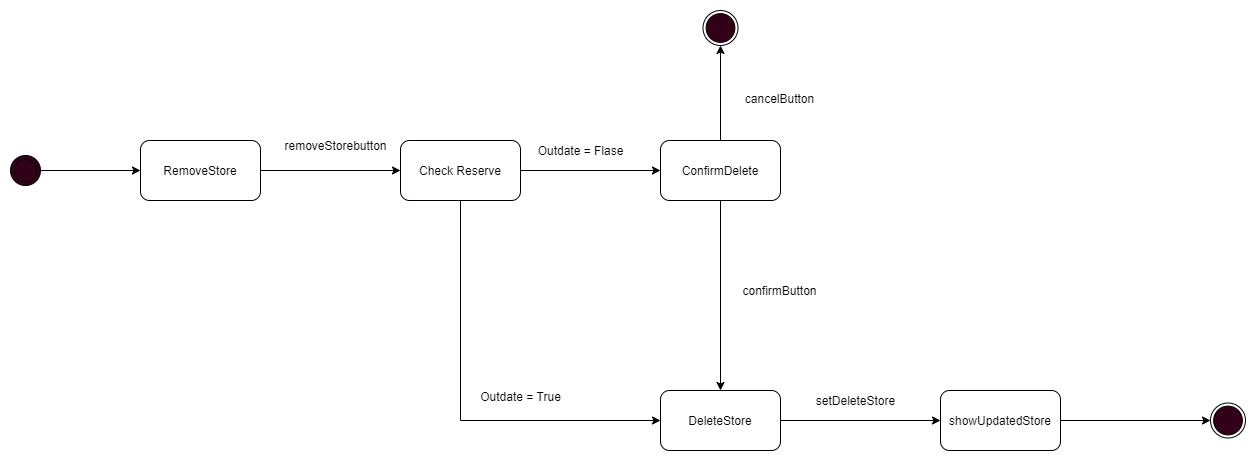

The diagram above was exported from draw.io. Its source (the exported page's mxGraphModel, read from the mxfile embedded in the PNG):
<mxGraphModel dx="1277" dy="588" grid="1" gridSize="10" guides="1" tooltips="1" connect="1" arrows="1" fold="1" page="1" pageScale="1" pageWidth="1100" pageHeight="850" background="#ffffff" math="0" shadow="0">
  <root>
    <mxCell id="0" />
    <mxCell id="1" parent="0" />
    <mxCell id="duSJSfk23kxRsG6SLBDq-7" style="edgeStyle=orthogonalEdgeStyle;rounded=0;orthogonalLoop=1;jettySize=auto;html=1;" parent="1" source="duSJSfk23kxRsG6SLBDq-1" target="duSJSfk23kxRsG6SLBDq-6" edge="1">
      <mxGeometry relative="1" as="geometry" />
    </mxCell>
    <mxCell id="duSJSfk23kxRsG6SLBDq-1" value="RemoveStore" style="rounded=1;whiteSpace=wrap;html=1;" parent="1" vertex="1">
      <mxGeometry x="210" y="310" width="120" height="60" as="geometry" />
    </mxCell>
    <mxCell id="duSJSfk23kxRsG6SLBDq-4" style="edgeStyle=orthogonalEdgeStyle;rounded=0;orthogonalLoop=1;jettySize=auto;html=1;entryX=0;entryY=0.5;entryDx=0;entryDy=0;" parent="1" source="duSJSfk23kxRsG6SLBDq-2" target="duSJSfk23kxRsG6SLBDq-1" edge="1">
      <mxGeometry relative="1" as="geometry" />
    </mxCell>
    <mxCell id="duSJSfk23kxRsG6SLBDq-2" value="" style="ellipse;shape=doubleEllipse;whiteSpace=wrap;html=1;aspect=fixed;fillColor=#33001A;strokeColor=#000000;" parent="1" vertex="1">
      <mxGeometry x="80" y="325" width="30" height="30" as="geometry" />
    </mxCell>
    <mxCell id="duSJSfk23kxRsG6SLBDq-21" style="edgeStyle=orthogonalEdgeStyle;rounded=0;orthogonalLoop=1;jettySize=auto;html=1;entryX=0;entryY=0.5;entryDx=0;entryDy=0;" parent="1" source="duSJSfk23kxRsG6SLBDq-6" target="duSJSfk23kxRsG6SLBDq-18" edge="1">
      <mxGeometry relative="1" as="geometry" />
    </mxCell>
    <mxCell id="duSJSfk23kxRsG6SLBDq-36" style="edgeStyle=orthogonalEdgeStyle;rounded=0;orthogonalLoop=1;jettySize=auto;html=1;entryX=0;entryY=0.5;entryDx=0;entryDy=0;" parent="1" source="duSJSfk23kxRsG6SLBDq-6" target="duSJSfk23kxRsG6SLBDq-30" edge="1">
      <mxGeometry relative="1" as="geometry">
        <mxPoint x="530" y="590" as="targetPoint" />
        <Array as="points">
          <mxPoint x="530" y="590" />
        </Array>
      </mxGeometry>
    </mxCell>
    <mxCell id="duSJSfk23kxRsG6SLBDq-6" value="Check Reserve" style="rounded=1;whiteSpace=wrap;html=1;strokeColor=#000000;fillColor=#FFFFFF;" parent="1" vertex="1">
      <mxGeometry x="470" y="310" width="120" height="60" as="geometry" />
    </mxCell>
    <mxCell id="duSJSfk23kxRsG6SLBDq-11" value="removeStorebutton" style="text;html=1;align=center;verticalAlign=middle;resizable=0;points=[];autosize=1;" parent="1" vertex="1">
      <mxGeometry x="345" y="305" width="120" height="20" as="geometry" />
    </mxCell>
    <mxCell id="duSJSfk23kxRsG6SLBDq-23" style="edgeStyle=orthogonalEdgeStyle;rounded=0;orthogonalLoop=1;jettySize=auto;html=1;entryX=0.5;entryY=0;entryDx=0;entryDy=0;" parent="1" source="duSJSfk23kxRsG6SLBDq-18" target="duSJSfk23kxRsG6SLBDq-30" edge="1">
      <mxGeometry relative="1" as="geometry">
        <mxPoint x="790" y="550" as="targetPoint" />
      </mxGeometry>
    </mxCell>
    <mxCell id="duSJSfk23kxRsG6SLBDq-26" style="edgeStyle=orthogonalEdgeStyle;rounded=0;orthogonalLoop=1;jettySize=auto;html=1;entryX=0.5;entryY=1;entryDx=0;entryDy=0;" parent="1" source="duSJSfk23kxRsG6SLBDq-18" target="duSJSfk23kxRsG6SLBDq-28" edge="1">
      <mxGeometry relative="1" as="geometry">
        <mxPoint x="810" y="240" as="targetPoint" />
      </mxGeometry>
    </mxCell>
    <mxCell id="duSJSfk23kxRsG6SLBDq-18" value="ConfirmDelete" style="rounded=1;whiteSpace=wrap;html=1;strokeColor=#000000;fillColor=#FFFFFF;" parent="1" vertex="1">
      <mxGeometry x="730" y="310" width="120" height="60" as="geometry" />
    </mxCell>
    <mxCell id="duSJSfk23kxRsG6SLBDq-20" value="Outdate = True" style="text;html=1;align=center;verticalAlign=middle;resizable=0;points=[];autosize=1;" parent="1" vertex="1">
      <mxGeometry x="540" y="555.63" width="100" height="20" as="geometry" />
    </mxCell>
    <mxCell id="duSJSfk23kxRsG6SLBDq-22" value="Outdate = Flase" style="text;html=1;align=center;verticalAlign=middle;resizable=0;points=[];autosize=1;" parent="1" vertex="1">
      <mxGeometry x="600" y="310" width="100" height="20" as="geometry" />
    </mxCell>
    <mxCell id="duSJSfk23kxRsG6SLBDq-24" value="cancelButton" style="text;html=1;align=center;verticalAlign=middle;resizable=0;points=[];autosize=1;" parent="1" vertex="1">
      <mxGeometry x="804.38" y="258" width="90" height="20" as="geometry" />
    </mxCell>
    <mxCell id="duSJSfk23kxRsG6SLBDq-25" value="&lt;span style=&quot;font-family: monospace ; font-size: 0px&quot;&gt;%3CmxGraphModel%3E%3Croot%3E%3CmxCell%20id%3D%220%22%2F%3E%3CmxCell%20id%3D%221%22%20parent%3D%220%22%2F%3E%3CmxCell%20id%3D%222%22%20value%3D%22delete%20%3D%20True%22%20style%3D%22text%3Bhtml%3D1%3Balign%3Dcenter%3BverticalAlign%3Dmiddle%3Bresizable%3D0%3Bpoints%3D%5B%5D%3Bautosize%3D1%3B%22%20vertex%3D%221%22%20parent%3D%221%22%3E%3CmxGeometry%20x%3D%22795%22%20y%3D%22405%22%20width%3D%2290%22%20height%3D%2220%22%20as%3D%22geometry%22%2F%3E%3C%2FmxCell%3E%3C%2Froot%3E%3C%2FmxGraphModel%3E&lt;/span&gt;" style="text;html=1;align=center;verticalAlign=middle;resizable=0;points=[];autosize=1;" parent="1" vertex="1">
      <mxGeometry x="858" y="258" width="20" height="20" as="geometry" />
    </mxCell>
    <mxCell id="duSJSfk23kxRsG6SLBDq-27" value="confirmButton" style="text;html=1;align=center;verticalAlign=middle;resizable=0;points=[];autosize=1;" parent="1" vertex="1">
      <mxGeometry x="804.38" y="450" width="90" height="20" as="geometry" />
    </mxCell>
    <mxCell id="duSJSfk23kxRsG6SLBDq-28" value="" style="ellipse;whiteSpace=wrap;html=1;aspect=fixed;strokeColor=#000000;fillColor=#FFFFFF;" parent="1" vertex="1">
      <mxGeometry x="772.5" y="180" width="35" height="35" as="geometry" />
    </mxCell>
    <mxCell id="duSJSfk23kxRsG6SLBDq-29" value="" style="ellipse;whiteSpace=wrap;html=1;aspect=fixed;strokeColor=#000000;fillColor=#33001A;" parent="1" vertex="1">
      <mxGeometry x="775.63" y="183.13" width="28.75" height="28.75" as="geometry" />
    </mxCell>
    <mxCell id="duSJSfk23kxRsG6SLBDq-32" style="edgeStyle=orthogonalEdgeStyle;rounded=0;orthogonalLoop=1;jettySize=auto;html=1;entryX=0;entryY=0.5;entryDx=0;entryDy=0;" parent="1" source="duSJSfk23kxRsG6SLBDq-30" target="duSJSfk23kxRsG6SLBDq-31" edge="1">
      <mxGeometry relative="1" as="geometry" />
    </mxCell>
    <mxCell id="duSJSfk23kxRsG6SLBDq-30" value="DeleteStore" style="rounded=1;whiteSpace=wrap;html=1;strokeColor=#000000;fillColor=#FFFFFF;" parent="1" vertex="1">
      <mxGeometry x="730" y="560" width="120" height="60" as="geometry" />
    </mxCell>
    <mxCell id="duSJSfk23kxRsG6SLBDq-35" style="edgeStyle=orthogonalEdgeStyle;rounded=0;orthogonalLoop=1;jettySize=auto;html=1;entryX=0;entryY=0.5;entryDx=0;entryDy=0;" parent="1" source="duSJSfk23kxRsG6SLBDq-31" target="duSJSfk23kxRsG6SLBDq-33" edge="1">
      <mxGeometry relative="1" as="geometry" />
    </mxCell>
    <mxCell id="duSJSfk23kxRsG6SLBDq-31" value="showUpdatedStore" style="rounded=1;whiteSpace=wrap;html=1;strokeColor=#000000;fillColor=#FFFFFF;" parent="1" vertex="1">
      <mxGeometry x="1010" y="560" width="120" height="60" as="geometry" />
    </mxCell>
    <mxCell id="duSJSfk23kxRsG6SLBDq-33" value="" style="ellipse;whiteSpace=wrap;html=1;aspect=fixed;strokeColor=#000000;fillColor=#FFFFFF;" parent="1" vertex="1">
      <mxGeometry x="1280" y="572.5" width="35" height="35" as="geometry" />
    </mxCell>
    <mxCell id="duSJSfk23kxRsG6SLBDq-34" value="" style="ellipse;whiteSpace=wrap;html=1;aspect=fixed;strokeColor=#000000;fillColor=#33001A;" parent="1" vertex="1">
      <mxGeometry x="1283.13" y="575.63" width="28.75" height="28.75" as="geometry" />
    </mxCell>
    <mxCell id="duSJSfk23kxRsG6SLBDq-37" value="setDeleteStore" style="text;html=1;align=center;verticalAlign=middle;resizable=0;points=[];autosize=1;" parent="1" vertex="1">
      <mxGeometry x="880" y="560" width="90" height="20" as="geometry" />
    </mxCell>
  </root>
</mxGraphModel>